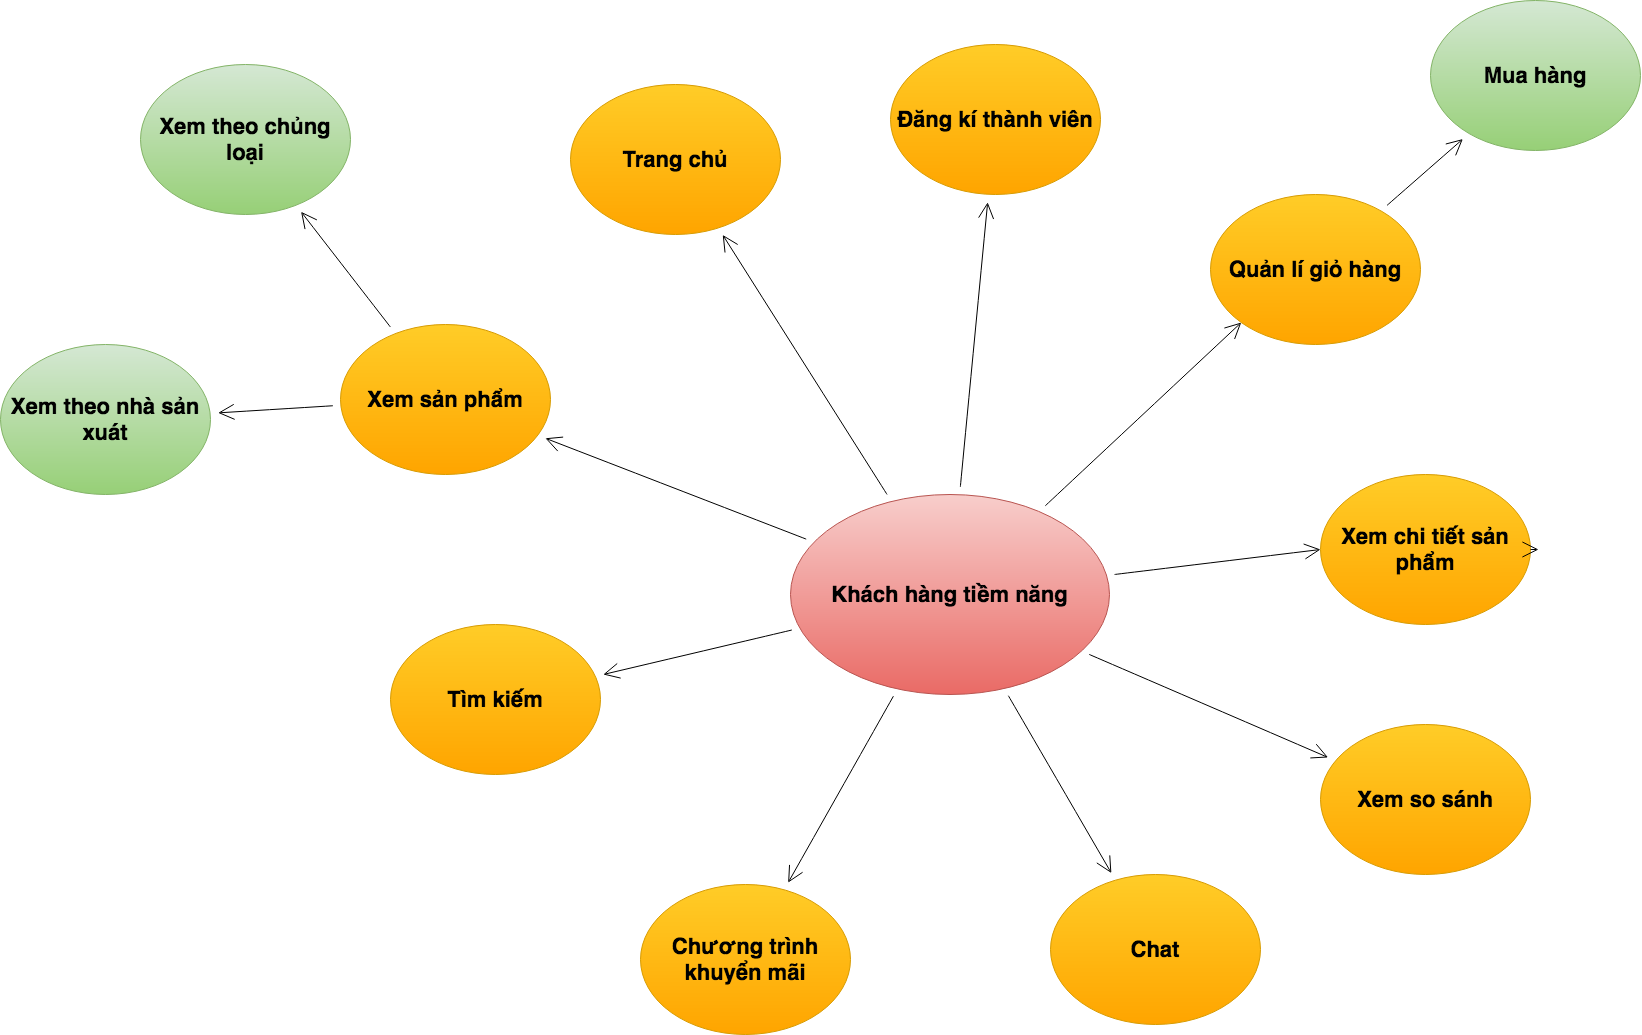

The diagram above was exported from draw.io. Its source (the exported page's mxGraphModel, read from the mxfile embedded in the PNG):
<mxGraphModel dx="2791" dy="2531" grid="1" gridSize="10" guides="1" tooltips="1" connect="1" arrows="1" fold="1" page="1" pageScale="1" pageWidth="413" pageHeight="583" math="0" shadow="0">
  <root>
    <mxCell id="0" />
    <mxCell id="1" parent="0" />
    <mxCell id="3VjODlyLoyl0surhyCjw-3" value="" style="edgeStyle=none;curved=1;rounded=0;orthogonalLoop=1;jettySize=auto;html=1;endArrow=open;startSize=14;endSize=14;sourcePerimeterSpacing=8;targetPerimeterSpacing=8;" parent="1" source="3VjODlyLoyl0surhyCjw-1" target="3VjODlyLoyl0surhyCjw-2" edge="1">
      <mxGeometry relative="1" as="geometry" />
    </mxCell>
    <mxCell id="3VjODlyLoyl0surhyCjw-5" value="" style="edgeStyle=none;curved=1;rounded=0;orthogonalLoop=1;jettySize=auto;html=1;endArrow=open;startSize=14;endSize=14;sourcePerimeterSpacing=8;targetPerimeterSpacing=8;" parent="1" source="3VjODlyLoyl0surhyCjw-1" target="3VjODlyLoyl0surhyCjw-4" edge="1">
      <mxGeometry relative="1" as="geometry" />
    </mxCell>
    <mxCell id="3VjODlyLoyl0surhyCjw-7" value="" style="edgeStyle=none;curved=1;rounded=0;orthogonalLoop=1;jettySize=auto;html=1;endArrow=open;startSize=14;endSize=14;sourcePerimeterSpacing=8;targetPerimeterSpacing=8;" parent="1" source="3VjODlyLoyl0surhyCjw-1" target="3VjODlyLoyl0surhyCjw-6" edge="1">
      <mxGeometry relative="1" as="geometry" />
    </mxCell>
    <mxCell id="3VjODlyLoyl0surhyCjw-12" style="edgeStyle=none;curved=1;rounded=0;orthogonalLoop=1;jettySize=auto;html=1;endArrow=open;startSize=14;endSize=14;sourcePerimeterSpacing=8;targetPerimeterSpacing=8;" parent="1" source="3VjODlyLoyl0surhyCjw-1" target="3VjODlyLoyl0surhyCjw-11" edge="1">
      <mxGeometry relative="1" as="geometry" />
    </mxCell>
    <mxCell id="3VjODlyLoyl0surhyCjw-14" style="edgeStyle=none;curved=1;rounded=0;orthogonalLoop=1;jettySize=auto;html=1;endArrow=open;startSize=14;endSize=14;sourcePerimeterSpacing=8;targetPerimeterSpacing=8;" parent="1" source="3VjODlyLoyl0surhyCjw-1" target="3VjODlyLoyl0surhyCjw-13" edge="1">
      <mxGeometry relative="1" as="geometry" />
    </mxCell>
    <mxCell id="3VjODlyLoyl0surhyCjw-16" style="edgeStyle=none;curved=1;rounded=0;orthogonalLoop=1;jettySize=auto;html=1;endArrow=open;startSize=14;endSize=14;sourcePerimeterSpacing=8;targetPerimeterSpacing=8;" parent="1" source="3VjODlyLoyl0surhyCjw-1" target="3VjODlyLoyl0surhyCjw-15" edge="1">
      <mxGeometry relative="1" as="geometry" />
    </mxCell>
    <mxCell id="3VjODlyLoyl0surhyCjw-18" style="edgeStyle=none;curved=1;rounded=0;orthogonalLoop=1;jettySize=auto;html=1;endArrow=open;startSize=14;endSize=14;sourcePerimeterSpacing=8;targetPerimeterSpacing=8;" parent="1" source="3VjODlyLoyl0surhyCjw-1" target="3VjODlyLoyl0surhyCjw-17" edge="1">
      <mxGeometry relative="1" as="geometry" />
    </mxCell>
    <mxCell id="3VjODlyLoyl0surhyCjw-29" style="edgeStyle=none;curved=1;rounded=0;orthogonalLoop=1;jettySize=auto;html=1;entryX=0;entryY=1;entryDx=0;entryDy=0;endArrow=open;startSize=14;endSize=14;sourcePerimeterSpacing=8;targetPerimeterSpacing=8;" parent="1" source="3VjODlyLoyl0surhyCjw-1" target="3VjODlyLoyl0surhyCjw-21" edge="1">
      <mxGeometry relative="1" as="geometry" />
    </mxCell>
    <mxCell id="3VjODlyLoyl0surhyCjw-32" style="edgeStyle=none;curved=1;rounded=0;orthogonalLoop=1;jettySize=auto;html=1;entryX=0;entryY=0.5;entryDx=0;entryDy=0;endArrow=open;startSize=14;endSize=14;sourcePerimeterSpacing=8;targetPerimeterSpacing=8;" parent="1" source="3VjODlyLoyl0surhyCjw-1" target="3VjODlyLoyl0surhyCjw-19" edge="1">
      <mxGeometry relative="1" as="geometry" />
    </mxCell>
    <mxCell id="3VjODlyLoyl0surhyCjw-1" value="&lt;font style=&quot;font-size: 22px&quot;&gt;&lt;b&gt;Khách hàng tiềm năng&lt;/b&gt;&lt;/font&gt;" style="ellipse;whiteSpace=wrap;html=1;hachureGap=4;pointerEvents=0;gradientColor=#ea6b66;fillColor=#f8cecc;strokeColor=#b85450;" parent="1" vertex="1">
      <mxGeometry x="70" y="-530" width="319" height="200" as="geometry" />
    </mxCell>
    <mxCell id="3VjODlyLoyl0surhyCjw-2" value="&lt;span style=&quot;font-size: 22px&quot;&gt;&lt;b&gt;Trang chủ&lt;/b&gt;&lt;/span&gt;" style="ellipse;whiteSpace=wrap;html=1;hachureGap=4;pointerEvents=0;gradientColor=#ffa500;fillColor=#ffcd28;strokeColor=#d79b00;" parent="1" vertex="1">
      <mxGeometry x="-150" y="-940" width="210" height="150" as="geometry" />
    </mxCell>
    <mxCell id="3VjODlyLoyl0surhyCjw-4" value="&lt;font style=&quot;font-size: 22px&quot;&gt;&lt;b&gt;Đăng kí thành viên&lt;/b&gt;&lt;/font&gt;" style="ellipse;whiteSpace=wrap;html=1;hachureGap=4;pointerEvents=0;gradientColor=#ffa500;fillColor=#ffcd28;strokeColor=#d79b00;" parent="1" vertex="1">
      <mxGeometry x="170" y="-980" width="210" height="150" as="geometry" />
    </mxCell>
    <mxCell id="3VjODlyLoyl0surhyCjw-26" value="" style="edgeStyle=none;curved=1;rounded=0;orthogonalLoop=1;jettySize=auto;html=1;endArrow=open;startSize=14;endSize=14;sourcePerimeterSpacing=8;targetPerimeterSpacing=8;" parent="1" source="3VjODlyLoyl0surhyCjw-6" target="3VjODlyLoyl0surhyCjw-25" edge="1">
      <mxGeometry relative="1" as="geometry" />
    </mxCell>
    <mxCell id="3VjODlyLoyl0surhyCjw-28" value="" style="edgeStyle=none;curved=1;rounded=0;orthogonalLoop=1;jettySize=auto;html=1;endArrow=open;startSize=14;endSize=14;sourcePerimeterSpacing=8;targetPerimeterSpacing=8;" parent="1" source="3VjODlyLoyl0surhyCjw-6" target="3VjODlyLoyl0surhyCjw-27" edge="1">
      <mxGeometry relative="1" as="geometry" />
    </mxCell>
    <mxCell id="3VjODlyLoyl0surhyCjw-6" value="&lt;font style=&quot;font-size: 22px&quot;&gt;&lt;b&gt;Xem sản phẩm&lt;/b&gt;&lt;/font&gt;" style="ellipse;whiteSpace=wrap;html=1;hachureGap=4;pointerEvents=0;gradientColor=#ffa500;fillColor=#ffcd28;strokeColor=#d79b00;" parent="1" vertex="1">
      <mxGeometry x="-380" y="-700" width="210" height="150" as="geometry" />
    </mxCell>
    <mxCell id="3VjODlyLoyl0surhyCjw-11" value="&lt;font style=&quot;font-size: 22px&quot;&gt;&lt;b&gt;Chat&lt;/b&gt;&lt;/font&gt;" style="ellipse;whiteSpace=wrap;html=1;hachureGap=4;pointerEvents=0;gradientColor=#ffa500;fillColor=#ffcd28;strokeColor=#d79b00;" parent="1" vertex="1">
      <mxGeometry x="330" y="-150" width="210" height="150" as="geometry" />
    </mxCell>
    <mxCell id="3VjODlyLoyl0surhyCjw-13" value="&lt;font style=&quot;font-size: 22px&quot;&gt;&lt;b&gt;Tìm kiếm&lt;/b&gt;&lt;/font&gt;" style="ellipse;whiteSpace=wrap;html=1;hachureGap=4;pointerEvents=0;gradientColor=#ffa500;fillColor=#ffcd28;strokeColor=#d79b00;" parent="1" vertex="1">
      <mxGeometry x="-330" y="-400" width="210" height="150" as="geometry" />
    </mxCell>
    <mxCell id="3VjODlyLoyl0surhyCjw-15" value="&lt;font style=&quot;font-size: 22px&quot;&gt;&lt;b&gt;Chương trình khuyển mãi&lt;/b&gt;&lt;/font&gt;" style="ellipse;whiteSpace=wrap;html=1;hachureGap=4;pointerEvents=0;gradientColor=#ffa500;fillColor=#ffcd28;strokeColor=#d79b00;" parent="1" vertex="1">
      <mxGeometry x="-80" y="-140" width="210" height="150" as="geometry" />
    </mxCell>
    <mxCell id="3VjODlyLoyl0surhyCjw-17" value="&lt;font style=&quot;font-size: 22px&quot;&gt;&lt;b&gt;Xem so sánh&lt;/b&gt;&lt;/font&gt;" style="ellipse;whiteSpace=wrap;html=1;hachureGap=4;pointerEvents=0;gradientColor=#ffa500;fillColor=#ffcd28;strokeColor=#d79b00;" parent="1" vertex="1">
      <mxGeometry x="600" y="-300" width="210" height="150" as="geometry" />
    </mxCell>
    <mxCell id="3VjODlyLoyl0surhyCjw-19" value="&lt;font style=&quot;font-size: 22px&quot;&gt;&lt;b&gt;Xem chi tiết sản phẩm&lt;/b&gt;&lt;/font&gt;&lt;span style=&quot;color: rgba(0 , 0 , 0 , 0) ; font-family: monospace ; font-size: 0px&quot;&gt;%3CmxGraphModel%3E%3Croot%3E%3CmxCell%20id%3D%220%22%2F%3E%3CmxCell%20id%3D%221%22%20parent%3D%220%22%2F%3E%3CmxCell%20id%3D%222%22%20value%3D%22%26lt%3Bfont%20style%3D%26quot%3Bfont-size%3A%2022px%26quot%3B%26gt%3B%26lt%3Bb%26gt%3BXem%20so%20s%C3%A1nh%26lt%3B%2Fb%26gt%3B%26lt%3B%2Ffont%26gt%3B%22%20style%3D%22ellipse%3BwhiteSpace%3Dwrap%3Bhtml%3D1%3BhachureGap%3D4%3BpointerEvents%3D0%3B%22%20vertex%3D%221%22%20parent%3D%221%22%3E%3CmxGeometry%20x%3D%22350%22%20y%3D%2220%22%20width%3D%22210%22%20height%3D%22150%22%20as%3D%22geometry%22%2F%3E%3C%2FmxCell%3E%3C%2Froot%3E%3C%2FmxGraphModel%3E&lt;/span&gt;" style="ellipse;whiteSpace=wrap;html=1;hachureGap=4;pointerEvents=0;gradientColor=#ffa500;fillColor=#ffcd28;strokeColor=#d79b00;" parent="1" vertex="1">
      <mxGeometry x="600" y="-550" width="210" height="150" as="geometry" />
    </mxCell>
    <mxCell id="3VjODlyLoyl0surhyCjw-31" value="" style="edgeStyle=none;curved=1;rounded=0;orthogonalLoop=1;jettySize=auto;html=1;endArrow=open;startSize=14;endSize=14;sourcePerimeterSpacing=8;targetPerimeterSpacing=8;" parent="1" source="3VjODlyLoyl0surhyCjw-21" target="3VjODlyLoyl0surhyCjw-30" edge="1">
      <mxGeometry relative="1" as="geometry" />
    </mxCell>
    <mxCell id="3VjODlyLoyl0surhyCjw-21" value="&lt;span style=&quot;font-size: 22px&quot;&gt;&lt;b&gt;Quản lí giỏ hàng&lt;/b&gt;&lt;/span&gt;" style="ellipse;whiteSpace=wrap;html=1;hachureGap=4;pointerEvents=0;gradientColor=#ffa500;fillColor=#ffcd28;strokeColor=#d79b00;" parent="1" vertex="1">
      <mxGeometry x="490" y="-830" width="210" height="150" as="geometry" />
    </mxCell>
    <mxCell id="3VjODlyLoyl0surhyCjw-25" value="&lt;font style=&quot;font-size: 22px&quot;&gt;&lt;b&gt;Xem theo chủng loại&lt;/b&gt;&lt;/font&gt;" style="ellipse;whiteSpace=wrap;html=1;hachureGap=4;pointerEvents=0;gradientColor=#97d077;fillColor=#d5e8d4;strokeColor=#82b366;" parent="1" vertex="1">
      <mxGeometry x="-580" y="-960" width="210" height="150" as="geometry" />
    </mxCell>
    <mxCell id="3VjODlyLoyl0surhyCjw-27" value="&lt;font style=&quot;font-size: 22px&quot;&gt;&lt;b&gt;Xem theo nhà sản xuát&lt;/b&gt;&lt;/font&gt;" style="ellipse;whiteSpace=wrap;html=1;hachureGap=4;pointerEvents=0;gradientColor=#97d077;fillColor=#d5e8d4;strokeColor=#82b366;" parent="1" vertex="1">
      <mxGeometry x="-720" y="-680" width="210" height="150" as="geometry" />
    </mxCell>
    <mxCell id="3VjODlyLoyl0surhyCjw-30" value="&lt;span style=&quot;font-size: 22px&quot;&gt;&lt;b&gt;Mua hàng&lt;/b&gt;&lt;/span&gt;" style="ellipse;whiteSpace=wrap;html=1;hachureGap=4;pointerEvents=0;gradientColor=#97d077;fillColor=#d5e8d4;strokeColor=#82b366;" parent="1" vertex="1">
      <mxGeometry x="710" y="-1024" width="210" height="150" as="geometry" />
    </mxCell>
    <mxCell id="3VjODlyLoyl0surhyCjw-33" style="edgeStyle=none;curved=1;rounded=0;orthogonalLoop=1;jettySize=auto;html=1;exitX=1;exitY=0.5;exitDx=0;exitDy=0;endArrow=open;startSize=14;endSize=14;sourcePerimeterSpacing=8;targetPerimeterSpacing=8;" parent="1" source="3VjODlyLoyl0surhyCjw-19" target="3VjODlyLoyl0surhyCjw-19" edge="1">
      <mxGeometry relative="1" as="geometry" />
    </mxCell>
  </root>
</mxGraphModel>